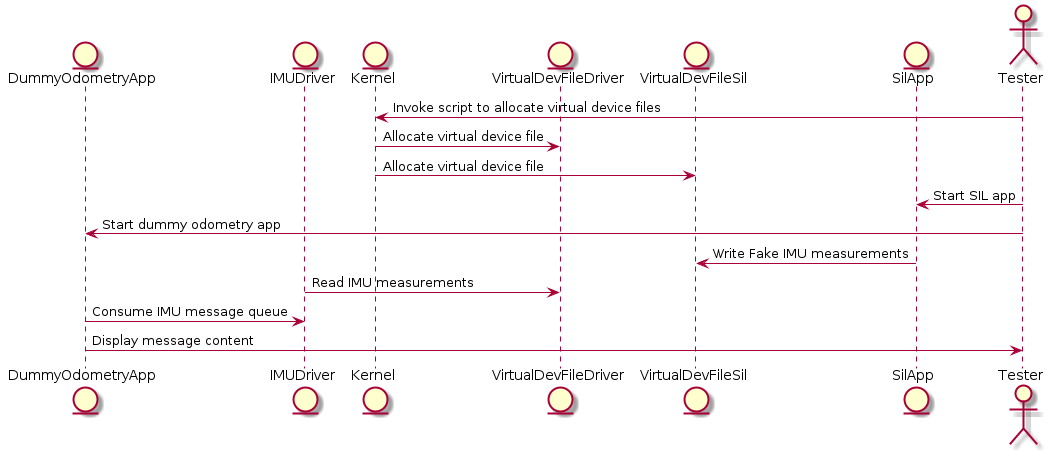

The diagram above was rendered by PlantUML. Its source (embedded in the PNG):
@startuml

entity DummyOdometryApp
entity IMUDriver
entity Kernel
entity VirtualDevFileDriver

entity VirtualDevFileSil
entity SilApp

actor Tester


Tester -> Kernel: Invoke script to allocate virtual device files

Kernel -> VirtualDevFileDriver: Allocate virtual device file
Kernel -> VirtualDevFileSil: Allocate virtual device file

Tester -> SilApp: Start SIL app
Tester -> DummyOdometryApp: Start dummy odometry app

SilApp -> VirtualDevFileSil: Write Fake IMU measurements

IMUDriver -> VirtualDevFileDriver: Read IMU measurements

DummyOdometryApp -> IMUDriver: Consume IMU message queue

DummyOdometryApp -> Tester: Display message content


@enduml